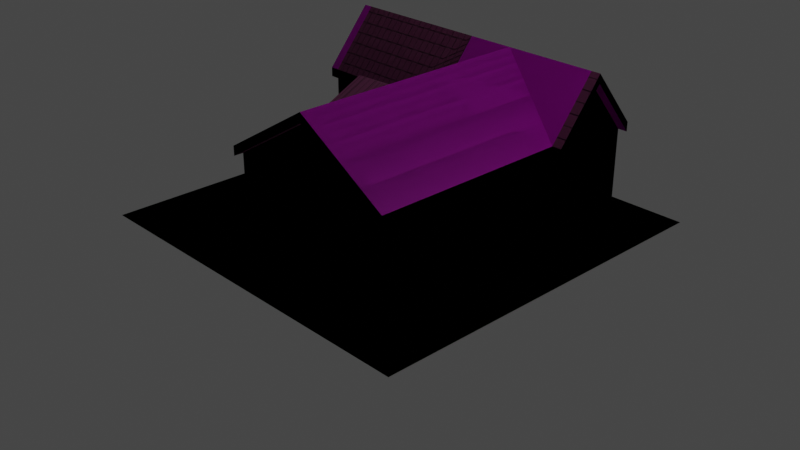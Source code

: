 # Source: farm.blend  (saved by Blender 2.80.40; exported with 4.5.12 LTS)
import bpy
from mathutils import Matrix  # noqa: F401  (used for matrix-valued properties, if any)

bpy.ops.wm.read_factory_settings(use_empty=True)
scene = bpy.context.scene
scene.name = 'Scene'

# ---- collections
col_collection = bpy.data.collections.new('Collection'); scene.collection.children.link(col_collection)

# ---- images (referenced by path relative to the original .blend; pixels are not part of the script)
import os
ASSET_DIR = os.environ.get("B2B_ASSET_DIR", "")  # directory of the original .blend (textures are referenced by path, not embedded)
HERE = os.path.dirname(os.path.abspath(__file__))  # packed textures are extracted next to this script under _unpacked/

def load_image(name, relpath, width, height, colorspace="sRGB"):
    """Load a texture the original file referenced (path relative to the .blend, or extracted next to this script)."""
    p = next((c for c in (os.path.join(HERE, relpath), os.path.join(ASSET_DIR, relpath)) if relpath and os.path.exists(c)), "")
    if p:
        img = bpy.data.images.load(p, check_existing=True)
        img.name = name
    else:  # same state as the original file: an image datablock whose file is absent (Cycles renders it pink)
        img = bpy.data.images.new(name, width, height)
        img.source = "FILE"
        img.filepath = "//" + (relpath or name)
    img.colorspace_settings.name = colorspace
    return img
img_diffuse = load_image('Diffuse', '', 2048, 2048, 'sRGB')

# ---- materials (node trees are filled in below, after node groups)
mat_ferme_lp = bpy.data.materials.new('Ferme_LP')
mat_ferme_lp.roughness = 0.25
mat_toit = bpy.data.materials.new('Toit')
mat_toit.alpha_threshold = 0.0
mat_toit.roughness = 0.5
mat_toit.line_color = (0.0, 0.0, 0.0, 1.0)
mat_mur = bpy.data.materials.new('Mur')
mat_mur.roughness = 0.25
mat_herbe = bpy.data.materials.new('Herbe')
mat_herbe.roughness = 0.25

# ---- material node trees
mat_ferme_lp.use_nodes = True; mat_ferme_lp.node_tree.nodes.clear()
_N = mat_ferme_lp.node_tree.nodes; _L = mat_ferme_lp.node_tree.links
n0 = _N.new('ShaderNodeTexCoord'); n0.name = 'Texture Coordinate'; n0.location = (-623, 293)
n1 = _N.new('ShaderNodeOutputMaterial'); n1.name = 'Material Output'; n1.location = (300, 300)
n2 = _N.new('ShaderNodeTexImage'); n2.name = 'Image Texture'; n2.location = (-274, 292)
n2.image = img_diffuse
n3 = _N.new('ShaderNodeBsdfPrincipled'); n3.name = 'Principled BSDF'; n3.location = (7, 296)
n3.distribution = 'GGX'
n3.subsurface_method = 'BURLEY'
n3.inputs[3].default_value = 1.45
_L.new(n0.outputs[2], n2.inputs[0])
_L.new(n3.outputs[0], n1.inputs[0])
_L.new(n2.outputs[0], n3.inputs[0])
n1.is_active_output = True
mat_toit.use_nodes = True; mat_toit.node_tree.nodes.clear()
_N = mat_toit.node_tree.nodes; _L = mat_toit.node_tree.links
n0 = _N.new('ShaderNodeOutputMaterial'); n0.name = 'Material Output'; n0.location = (300, 300)
n1 = _N.new('ShaderNodeTexCoord'); n1.name = 'Texture Coordinate'; n1.location = (-561, 295)
n2 = _N.new('ShaderNodeTexChecker'); n2.name = 'Checker Texture'; n2.location = (-352, 148)
n2.inputs[2].default_value = (0.6654, 0.6654, 0.6654, 1.0)
n2.inputs[3].default_value = 50.0
n3 = _N.new('ShaderNodeBump'); n3.name = 'Bump'; n3.location = (-171, -62)
n3.inputs[1].default_value = 1.0
n3.inputs[2].default_value = 1.0
n4 = _N.new('ShaderNodeBsdfPrincipled'); n4.name = 'Principled BSDF'; n4.location = (10, 300)
n4.distribution = 'GGX'
n4.subsurface_method = 'BURLEY'
n4.inputs[0].default_value = (0.3336, 0.08424, 0.2168, 1.0)
n4.inputs[2].default_value = 0.8
n4.inputs[3].default_value = 1.45
_L.new(n4.outputs[0], n0.inputs[0])
_L.new(n2.outputs[0], n3.inputs[3])
_L.new(n3.outputs[0], n4.inputs[5])
_L.new(n1.outputs[2], n2.inputs[0])
n0.is_active_output = True
mat_mur.use_nodes = True; mat_mur.node_tree.nodes.clear()
_N = mat_mur.node_tree.nodes; _L = mat_mur.node_tree.links
n0 = _N.new('ShaderNodeOutputMaterial'); n0.name = 'Material Output'; n0.location = (659, 300)
n1 = _N.new('ShaderNodeBsdfPrincipled'); n1.name = 'Principled BSDF'; n1.location = (369, 300)
n1.distribution = 'GGX'
n1.subsurface_method = 'BURLEY'
n1.inputs[3].default_value = 1.45
n2 = _N.new('ShaderNodeTexNoise'); n2.name = 'Noise Texture'; n2.location = (-370, 61)
n2.inputs[2].default_value = 50.0
n3 = _N.new('ShaderNodeValToRGB'); n3.name = 'ColorRamp'; n3.location = (-149, 351)
while len(n3.color_ramp.elements) > 1: n3.color_ramp.elements.remove(n3.color_ramp.elements[-1])
n3.color_ramp.elements[0].position = 0.0; n3.color_ramp.elements[0].color = (0.0, 0.0, 0.0, 1.0)
_e = n3.color_ramp.elements.new(0.1773); _e.color = (1.0, 1.0, 1.0, 1.0)
n4 = _N.new('ShaderNodeHueSaturation'); n4.name = 'Hue Saturation Value'; n4.location = (170, 315)
n4.inputs[4].default_value = (0.8, 0.6237, 0.4632, 1.0)
n5 = _N.new('ShaderNodeBump'); n5.name = 'Bump'; n5.location = (-12, -18)
n5.inputs[0].default_value = 0.2
n5.inputs[1].default_value = 1.0
n5.inputs[2].default_value = 1.0
n6 = _N.new('ShaderNodeTexCoord'); n6.name = 'Texture Coordinate'; n6.location = (-553, 284)
_L.new(n1.outputs[0], n0.inputs[0])
_L.new(n2.outputs[0], n5.inputs[3])
_L.new(n5.outputs[0], n1.inputs[5])
_L.new(n2.outputs[0], n3.inputs[0])
_L.new(n4.outputs[0], n1.inputs[0])
_L.new(n3.outputs[0], n4.inputs[2])
_L.new(n6.outputs[3], n2.inputs[0])
n0.is_active_output = True
mat_herbe.use_nodes = True; mat_herbe.node_tree.nodes.clear()
_N = mat_herbe.node_tree.nodes; _L = mat_herbe.node_tree.links
n0 = _N.new('ShaderNodeOutputMaterial'); n0.name = 'Material Output'; n0.location = (300, 300)
n1 = _N.new('ShaderNodeBsdfPrincipled'); n1.name = 'Principled BSDF'; n1.location = (10, 300)
n1.distribution = 'GGX'
n1.subsurface_method = 'BURLEY'
n1.inputs[0].default_value = (0.02126, 0.8, 0.006356, 1.0)
n1.inputs[3].default_value = 1.45
_L.new(n1.outputs[0], n0.inputs[0])
n0.is_active_output = True

# ---- world
world_world = bpy.data.worlds.new('World'); scene.world = world_world
world_world.use_nodes = True; world_world.node_tree.nodes.clear()
_N = world_world.node_tree.nodes; _L = world_world.node_tree.links
n0 = _N.new('ShaderNodeOutputWorld'); n0.name = 'World Output'; n0.location = (300, 300)
n1 = _N.new('ShaderNodeBackground'); n1.name = 'Background'; n1.location = (10, 300)
n1.inputs[0].default_value = (0.05088, 0.05088, 0.05088, 1.0)
_L.new(n1.outputs[0], n0.inputs[0])
n0.is_active_output = True
world_world.color = (0.05088, 0.05088, 0.05088)
world_world.use_sun_shadow = False
world_world.sun_shadow_jitter_overblur = 0.0

# ---- cameras
cam_camera = bpy.data.cameras.new('Camera')
cam_camera.clip_end = 100.0
cam_camera.ortho_scale = 7.314
cam_camera.dof.focus_distance = 0.0

# ---- lights
light_light = bpy.data.lights.new('Light', 'POINT')
light_light.transmission_factor = 0.0
light_light.cutoff_distance = 30.0
light_light.energy = 100.0
light_light.shadow_buffer_clip_start = 1.001
light_light.shadow_soft_size = 0.1
light_light.shadow_maximum_resolution = 0.006
light_light.use_absolute_resolution = True

# ---- meshes
me_plane = bpy.data.meshes.new('Plane')
me_plane.from_pydata([(-1.0, -1.0, 0.0), (1.0, -1.0, 0.0), (-1.0, 1.0, 0.0), (1.0, 1.0, 0.0), (-1.0, 0.75, 0.0), (-1.0, 0.5, 0.0), (-1.0, 0.25, 0.0), (-1.0, 0.0, 0.0), (-1.0, -0.25, 0.0), (-1.0, -0.5, 0.0), (-1.0, -0.75, 0.0), (-0.75, -1.0, 0.0), (-0.5, -1.0, 0.0), (-0.25, -1.0, 0.0), (0.0, -1.0, 0.0), (0.25, -1.0, 0.0), (0.5, -1.0, 0.0), (0.75, -1.0, 0.0), (1.0, -0.75, 0.0), (1.0, -0.5, 0.0), (1.0, -0.25, 0.0), (1.0, 0.0, 0.0), (1.0, 0.25, 0.0), (1.0, 0.5, 0.0), (1.0, 0.75, 0.0), (0.75, 1.0, 0.0), (0.5, 1.0, 0.0), (0.25, 1.0, 0.0), (0.0, 1.0, 0.0), (-0.25, 1.0, 0.0), (-0.5, 1.0, 0.0), (-0.75, 1.0, 0.0), (-0.75, -0.75, 0.0), (-0.75, -0.5, 0.0), (-0.75, -0.25, 0.0), (-0.75, 0.0, 0.0), (-0.75, 0.25, 0.0), (-0.75, 0.5, 0.0), (-0.75, 0.75, 0.0), (-0.5, -0.75, 0.0), (-0.5, -0.5, 0.0), (-0.5, -0.25, 0.0), (-0.5, 0.0, 0.0), (-0.5, 0.25, 0.0), (-0.5, 0.75, 0.0), (-0.25, -0.75, 0.0), (-0.25, -0.5, 0.0), (-0.25, -0.25, 0.0), (-0.25, 0.0, 0.0), (-0.25, 0.25, 0.0), (-0.25, 0.75, 0.0), (0.0, -0.75, 0.0), (0.0, 0.75, 0.0), (0.25, -0.75, 0.0), (0.25, 0.75, 0.0), (0.5, -0.75, 0.0), (0.5, 0.75, 0.0), (0.75, -0.75, 0.0), (0.75, -0.5, 0.0), (0.75, -0.25, 0.0), (0.75, 0.0, 0.0), (0.75, 0.25, 0.0), (0.75, 0.5, 0.0), (0.75, 0.75, 0.0), (-0.75, 0.25, 0.5), (-0.75, 0.5, 0.8), (-0.75, 0.75, 0.5), (-0.5, 0.25, 0.5), (0.25, -0.8, 0.85), (-0.5, 0.75, 0.5), (-0.25, -0.75, 0.5), (-0.25, -0.5, 0.5), (-0.25, -0.25, 0.5), (-0.25, 0.0, 0.5), (-0.25, 0.25, 0.5), (0.0, -0.8, 0.65), (-0.25, 0.75, 0.5), (0.0, -0.75, 0.65), (0.0, -0.8, 0.7), (-0.25, -0.8, 0.5), (-0.25, -0.8, 0.55), (-0.8, 0.25, 0.55), (-0.8, 0.5, 0.85), (0.0, 0.75, 0.5), (0.25, -0.75, 0.8), (-0.8, 0.75, 0.55), (-0.8, 0.75, 0.5), (-0.8, 0.5, 0.8), (-0.8, 0.25, 0.5), (0.8, 0.75, 0.55), (0.25, 0.75, 0.5), (0.5, -0.75, 0.65), (0.8, 0.25, 0.55), (0.8, 0.5, 0.85), (0.8, 0.75, 0.5), (0.8, 0.5, 0.8), (0.8, 0.25, 0.5), (0.5, 0.75, 0.5), (0.75, -0.75, 0.5), (0.75, -0.5, 0.5), (0.75, -0.25, 0.5), (0.75, 0.0, 0.5), (0.75, 0.25, 0.5), (0.75, 0.5, 0.8), (0.75, 0.75, 0.5), (0.75, -0.5, 0.25), (-0.25, 0.0, 0.25), (-0.25, -0.25, 0.25), (-0.25, -0.5, 0.25), (-0.25, -0.75, 0.25), (0.0, -0.75, 0.25), (0.75, 0.5, 0.25), (0.25, -0.75, 0.25), (-0.5, 0.75, 0.25), (0.5, -0.75, 0.25), (0.75, -0.75, 0.25), (-0.25, 0.75, 0.25), (0.75, 0.25, 0.25), (0.0, 0.75, 0.25), (0.25, 0.75, 0.25), (-0.75, 0.25, 0.25), (0.75, 0.75, 0.25), (0.5, 0.75, 0.25), (0.75, -0.25, 0.25), (0.75, 0.0, 0.25), (-0.5, 0.25, 0.25), (-0.25, 0.25, 0.25), (-0.75, 0.75, 0.25), (-0.75, 0.5, 0.25), (-0.75, 0.25, 0.55), (-0.75, 0.5, 0.85), (-0.75, 0.75, 0.55), (-0.5, 0.25, 0.55), (-0.5, 0.5, 0.85), (-0.5, 0.75, 0.55), (-0.25, -0.75, 0.55), (-0.25, -0.5, 0.55), (-0.25, -0.25, 0.55), (-0.25, 0.0, 0.55), (-0.25, 0.25, 0.55), (-0.25, 0.5, 0.85), (-0.25, 0.75, 0.55), (0.0, -0.75, 0.7), (0.0, -0.5, 0.7), (0.0, -0.25, 0.7), (0.0, 0.0, 0.7), (0.0, 0.3756, 0.7), (0.0, 0.5, 0.85), (0.0, 0.75, 0.55), (0.25, -0.75, 0.85), (0.25, -0.5, 0.85), (0.25, -0.25, 0.85), (0.25, 0.0, 0.85), (0.25, 0.5, 0.85), (0.25, 0.75, 0.55), (0.5, -0.75, 0.7), (0.5, -0.5, 0.7), (0.5, -0.25, 0.7), (0.5, 0.0, 0.7), (0.5, 0.3756, 0.7), (0.5, 0.5, 0.85), (0.5, 0.75, 0.55), (0.75, -0.75, 0.55), (0.75, -0.5, 0.55), (0.75, -0.25, 0.55), (0.75, 0.0, 0.55), (0.75, 0.25, 0.55), (0.75, 0.5, 0.85), (0.75, 0.75, 0.55), (0.25, -0.8, 0.8), (0.5, -0.8, 0.7), (0.5, -0.8, 0.65), (0.75, -0.8, 0.5), (0.75, -0.8, 0.55)], [], [(63, 24, 3, 25), (4, 38, 31, 2), (38, 44, 30, 31), (44, 50, 29, 30), (50, 52, 28, 29), (52, 54, 27, 28), (54, 56, 26, 27), (56, 63, 25, 26), (0, 11, 32, 10), (10, 32, 33, 9), (9, 33, 34, 8), (8, 34, 35, 7), (7, 35, 36, 6), (6, 36, 37, 5), (5, 37, 38, 4), (11, 12, 39, 32), (32, 39, 40, 33), (33, 40, 41, 34), (34, 41, 42, 35), (35, 42, 43, 36), (12, 13, 45, 39), (39, 45, 46, 40), (40, 46, 47, 41), (41, 47, 48, 42), (42, 48, 49, 43), (13, 14, 51, 45), (105, 123, 100, 99), (126, 106, 73, 74), (128, 120, 64, 65), (115, 105, 99, 98), (106, 107, 72, 73), (107, 108, 71, 72), (14, 15, 53, 51), (111, 121, 104, 103), (108, 109, 70, 71), (109, 110, 77, 70), (110, 112, 84, 77), (113, 127, 66, 69), (117, 111, 103, 102), (15, 16, 55, 53), (112, 114, 91, 84), (116, 113, 69, 76), (114, 115, 98, 91), (118, 116, 76, 83), (124, 117, 102, 101), (119, 118, 83, 90), (16, 17, 57, 55), (122, 119, 90, 97), (120, 125, 67, 64), (121, 122, 97, 104), (123, 124, 101, 100), (125, 126, 74, 67), (127, 128, 65, 66), (17, 1, 18, 57), (57, 18, 19, 58), (58, 19, 20, 59), (59, 20, 21, 60), (60, 21, 22, 61), (61, 22, 23, 62), (62, 23, 24, 63), (102, 103, 95, 96), (104, 168, 89, 94), (96, 95, 93, 92), (95, 94, 89, 93), (69, 66, 131, 134), (73, 72, 137, 138), (98, 99, 163, 162), (72, 71, 136, 137), (64, 67, 132, 129), (71, 70, 135, 136), (166, 102, 96, 92), (84, 91, 171, 169), (142, 135, 80, 78), (167, 166, 92, 93), (77, 84, 169, 75), (76, 69, 134, 141), (70, 77, 75, 79), (83, 76, 141, 148), (101, 102, 166, 165), (90, 83, 148, 154), (131, 66, 86, 85), (97, 90, 154, 161), (100, 101, 165, 164), (104, 97, 161, 168), (130, 131, 85, 82), (67, 74, 139, 132), (74, 73, 138, 139), (99, 100, 164, 163), (38, 37, 128, 127), (43, 49, 126, 125), (59, 60, 124, 123), (63, 56, 122, 121), (36, 43, 125, 120), (56, 54, 119, 122), (54, 52, 118, 119), (60, 61, 117, 124), (52, 50, 116, 118), (55, 57, 115, 114), (50, 44, 113, 116), (53, 55, 114, 112), (61, 62, 111, 117), (44, 38, 127, 113), (51, 53, 112, 110), (45, 51, 110, 109), (46, 45, 109, 108), (62, 63, 121, 111), (47, 46, 108, 107), (48, 47, 107, 106), (57, 58, 105, 115), (37, 36, 120, 128), (49, 48, 106, 126), (58, 59, 123, 105), (129, 132, 133, 130), (130, 133, 134, 131), (132, 139, 140, 133), (133, 140, 141, 134), (135, 142, 143, 136), (136, 143, 144, 137), (137, 144, 145, 138), (138, 145, 146, 139), (139, 146, 147, 140), (140, 147, 148, 141), (142, 149, 150, 143), (143, 150, 151, 144), (144, 151, 152, 145), (145, 152, 153, 146), (146, 153, 147), (147, 153, 154, 148), (149, 155, 156, 150), (150, 156, 157, 151), (151, 157, 158, 152), (152, 158, 159, 153), (153, 159, 160), (153, 160, 161, 154), (155, 162, 163, 156), (156, 163, 164, 157), (157, 164, 165, 158), (158, 165, 166, 159), (159, 166, 167, 160), (160, 167, 168, 161), (168, 167, 93, 89), (103, 104, 94, 95), (86, 87, 82, 85), (87, 88, 81, 82), (66, 65, 87, 86), (129, 130, 82, 81), (64, 129, 81, 88), (65, 64, 88, 87), (79, 75, 78, 80), (75, 169, 68, 78), (169, 171, 170, 68), (171, 172, 173, 170), (149, 142, 78, 68), (91, 98, 172, 171), (155, 149, 68, 170), (162, 155, 170, 173), (98, 162, 173, 172), (135, 70, 79, 80)])
_uv = me_plane.uv_layers.new(name='UVMap')
_uv.uv.foreach_set('vector', [0.06902, 0.07246, 0.0, 0.07246, 1.656e-08, 6.911e-08, 0.06902, 3.455e-08, 0.5521, 0.07246, 0.4831, 0.07246, 0.4831, 3.455e-08, 0.5521, 0.0, 0.4831, 0.07246, 0.4141, 0.07246, 0.4141, 3.455e-08, 0.4831, 3.455e-08, 0.4141, 0.07246, 0.3451, 0.07246, 0.3451, 0.0, 0.4141, 3.455e-08, 0.3451, 0.07246, 0.2761, 0.07246, 0.2761, 3.455e-08, 0.3451, 0.0, 0.2761, 0.07246, 0.2071, 0.07246, 0.2071, 3.455e-08, 0.2761, 3.455e-08, 0.2071, 0.07246, 0.138, 0.07246, 0.138, 3.455e-08, 0.2071, 3.455e-08, 0.138, 0.07246, 0.06902, 0.07246, 0.06902, 3.455e-08, 0.138, 3.455e-08, 0.5521, 0.5797, 0.4831, 0.5797, 0.4831, 0.5072, 0.5521, 0.5072, 0.5521, 0.5072, 0.4831, 0.5072, 0.4831, 0.4348, 0.5521, 0.4348, 0.5521, 0.4348, 0.4831, 0.4348, 0.4831, 0.3623, 0.5521, 0.3623, 0.5521, 0.3623, 0.4831, 0.3623, 0.4831, 0.2899, 0.5521, 0.2899, 0.5521, 0.2899, 0.4831, 0.2899, 0.4831, 0.2174, 0.5521, 0.2174, 0.5521, 0.2174, 0.4831, 0.2174, 0.4831, 0.1449, 0.5521, 0.1449, 0.5521, 0.1449, 0.4831, 0.1449, 0.4831, 0.07246, 0.5521, 0.07246, 0.4831, 0.5797, 0.4141, 0.5797, 0.4141, 0.5072, 0.4831, 0.5072, 0.4831, 0.5072, 0.4141, 0.5072, 0.4141, 0.4348, 0.4831, 0.4348, 0.4831, 0.4348, 0.4141, 0.4348, 0.4141, 0.3623, 0.4831, 0.3623, 0.4831, 0.3623, 0.4141, 0.3623, 0.4141, 0.2899, 0.4831, 0.2899, 0.4831, 0.2899, 0.4141, 0.2899, 0.4141, 0.2174, 0.4831, 0.2174, 0.4141, 0.5797, 0.3451, 0.5797, 0.3451, 0.5072, 0.4141, 0.5072, 0.4141, 0.5072, 0.3451, 0.5072, 0.3451, 0.4348, 0.4141, 0.4348, 0.4141, 0.4348, 0.3451, 0.4348, 0.3451, 0.3623, 0.4141, 0.3623, 0.4141, 0.3623, 0.3451, 0.3623, 0.3451, 0.2899, 0.4141, 0.2899, 0.4141, 0.2899, 0.3451, 0.2899, 0.3451, 0.2174, 0.4141, 0.2174, 0.3451, 0.5797, 0.2761, 0.5797, 0.2761, 0.5072, 0.3451, 0.5072, 0.867, 0.08696, 0.867, 0.1594, 0.8312, 0.1594, 0.8312, 0.08696, 0.9116, 0.4638, 0.9116, 0.5362, 0.8421, 0.5362, 0.8421, 0.4638, 0.8977, 0.9275, 0.8282, 0.9275, 0.8282, 0.8551, 0.8977, 0.7681, 0.867, 0.01449, 0.867, 0.08696, 0.8312, 0.08696, 0.8312, 0.01449, 0.9116, 0.5362, 0.9116, 0.6087, 0.8421, 0.6087, 0.8421, 0.5362, 0.9116, 0.6087, 0.9116, 0.6812, 0.8421, 0.6812, 0.8421, 0.6087, 0.2761, 0.5797, 0.2071, 0.5797, 0.2071, 0.5072, 0.2761, 0.5072, 0.867, 0.3768, 0.867, 0.4493, 0.8312, 0.4493, 0.7884, 0.3768, 0.9116, 0.6812, 0.9116, 0.7536, 0.8421, 0.7536, 0.8421, 0.6812, 0.3057, 0.8696, 0.3057, 0.7971, 0.4169, 0.7971, 0.3752, 0.8696, 0.3057, 0.7971, 0.3057, 0.7246, 0.4585, 0.7246, 0.4169, 0.7971, 0.7189, 0.3768, 0.7189, 0.4493, 0.6494, 0.4493, 0.6494, 0.3768, 0.867, 0.3043, 0.867, 0.3768, 0.7884, 0.3768, 0.8312, 0.3043, 0.2071, 0.5797, 0.138, 0.5797, 0.138, 0.5072, 0.2071, 0.5072, 0.3057, 0.7246, 0.3057, 0.6522, 0.4169, 0.6522, 0.4585, 0.7246, 0.7189, 0.3043, 0.7189, 0.3768, 0.6494, 0.3768, 0.6494, 0.3043, 0.3057, 0.6522, 0.3057, 0.5797, 0.3752, 0.5797, 0.4169, 0.6522, 0.7189, 0.2319, 0.7189, 0.3043, 0.6494, 0.3043, 0.6494, 0.2319, 0.867, 0.2319, 0.867, 0.3043, 0.8312, 0.3043, 0.8312, 0.2319, 0.7189, 0.1594, 0.7189, 0.2319, 0.6494, 0.2319, 0.6494, 0.1594, 0.138, 0.5797, 0.06902, 0.5797, 0.06902, 0.5072, 0.138, 0.5072, 0.7189, 0.08696, 0.7189, 0.1594, 0.6494, 0.1594, 0.6494, 0.08696, 0.1667, 0.5942, 0.1667, 0.6667, 0.09727, 0.6667, 0.09727, 0.5942, 0.7189, 0.01449, 0.7189, 0.08696, 0.6494, 0.08696, 0.6494, 0.01449, 0.867, 0.1594, 0.867, 0.2319, 0.8312, 0.2319, 0.8312, 0.1594, 0.1667, 0.6667, 0.1667, 0.7391, 0.09727, 0.7391, 0.09727, 0.6667, 0.9672, 0.9275, 0.8977, 0.9275, 0.8977, 0.7681, 0.9672, 0.8551, 0.06902, 0.5797, 4.969e-08, 0.5797, 3.313e-08, 0.5072, 0.06902, 0.5072, 0.06902, 0.5072, 3.313e-08, 0.5072, 4.969e-08, 0.4348, 0.06902, 0.4348, 0.06902, 0.4348, 4.969e-08, 0.4348, 1.656e-08, 0.3623, 0.06902, 0.3623, 0.06902, 0.3623, 1.656e-08, 0.3623, 3.313e-08, 0.2899, 0.06902, 0.2899, 0.06902, 0.2899, 3.313e-08, 0.2899, 3.313e-08, 0.2174, 0.06902, 0.2174, 0.06902, 0.2174, 3.313e-08, 0.2174, 0.0, 0.1449, 0.06902, 0.1449, 0.06902, 0.1449, 0.0, 0.1449, 0.0, 0.07246, 0.06902, 0.07246, 0.5364, 0.6667, 0.5364, 0.5797, 0.5503, 0.5797, 0.5503, 0.6667, 0.6494, 0.01449, 0.6355, 0.01449, 0.6355, 0.0, 0.6494, 0.0, 0.5086, 0.5797, 0.4657, 0.6522, 0.4585, 0.6522, 0.5014, 0.5797, 0.4657, 0.6522, 0.5086, 0.7246, 0.5014, 0.7246, 0.4585, 0.6522, 0.6494, 0.3768, 0.6494, 0.4493, 0.6355, 0.4493, 0.6355, 0.3768, 0.8421, 0.5362, 0.8421, 0.6087, 0.8282, 0.6087, 0.8282, 0.5362, 0.8312, 0.01449, 0.8312, 0.08696, 0.8241, 0.08696, 0.8241, 0.01449, 0.8421, 0.6087, 0.8421, 0.6812, 0.8282, 0.6812, 0.8282, 0.6087, 0.09727, 0.5942, 0.09727, 0.6667, 0.08337, 0.6667, 0.08337, 0.5942, 0.8421, 0.6812, 0.8421, 0.7536, 0.8282, 0.7536, 0.8282, 0.6812, 0.6355, 0.9855, 0.6494, 0.9855, 0.6494, 1.0, 0.6355, 1.0, 0.5364, 0.6667, 0.5364, 0.7101, 0.5225, 0.7101, 0.5225, 0.6667, 0.7544, 0.8261, 0.8282, 0.8261, 0.8282, 0.8406, 0.7544, 0.8406, 0.5521, 0.9855, 0.6355, 0.9855, 0.6355, 1.0, 0.5521, 1.0, 0.5086, 0.6642, 0.5086, 0.5797, 0.5225, 0.5797, 0.5225, 0.6642, 0.6494, 0.3043, 0.6494, 0.3768, 0.6355, 0.3768, 0.6355, 0.3043, 0.5086, 0.7487, 0.5086, 0.6642, 0.5225, 0.6642, 0.5225, 0.7487, 0.6494, 0.2319, 0.6494, 0.3043, 0.6355, 0.3043, 0.6355, 0.2319, 0.8312, 0.2319, 0.8312, 0.3043, 0.8241, 0.3043, 0.8241, 0.2319, 0.6494, 0.1594, 0.6494, 0.2319, 0.6355, 0.2319, 0.6355, 0.1594, 0.6355, 0.4493, 0.6494, 0.4493, 0.6494, 0.4638, 0.6355, 0.4638, 0.6494, 0.08696, 0.6494, 0.1594, 0.6355, 0.1594, 0.6355, 0.08696, 0.8312, 0.1594, 0.8312, 0.2319, 0.8241, 0.2319, 0.8241, 0.1594, 0.6494, 0.01449, 0.6494, 0.08696, 0.6355, 0.08696, 0.6355, 0.01449, 0.5521, 0.4493, 0.6355, 0.4493, 0.6355, 0.4638, 0.5521, 0.4638, 0.09727, 0.6667, 0.09727, 0.7391, 0.08337, 0.7391, 0.08337, 0.6667, 0.8421, 0.4638, 0.8421, 0.5362, 0.8282, 0.5362, 0.8282, 0.4638, 0.8312, 0.08696, 0.8312, 0.1594, 0.8241, 0.1594, 0.8241, 0.08696, 0.9672, 1.0, 0.8977, 1.0, 0.8977, 0.9275, 0.9672, 0.9275, 0.2362, 0.6667, 0.2362, 0.7391, 0.1667, 0.7391, 0.1667, 0.6667, 0.9027, 0.1594, 0.9027, 0.2319, 0.867, 0.2319, 0.867, 0.1594, 0.7884, 0.01449, 0.7884, 0.08696, 0.7189, 0.08696, 0.7189, 0.01449, 0.2362, 0.5942, 0.2362, 0.6667, 0.1667, 0.6667, 0.1667, 0.5942, 0.7884, 0.08696, 0.7884, 0.1594, 0.7189, 0.1594, 0.7189, 0.08696, 0.7884, 0.1594, 0.7884, 0.2319, 0.7189, 0.2319, 0.7189, 0.1594, 0.9027, 0.2319, 0.9027, 0.3043, 0.867, 0.3043, 0.867, 0.2319, 0.7884, 0.2319, 0.7884, 0.3043, 0.7189, 0.3043, 0.7189, 0.2319, 0.2362, 0.6522, 0.2362, 0.5797, 0.3057, 0.5797, 0.3057, 0.6522, 0.7884, 0.3043, 0.7884, 0.3768, 0.7189, 0.3768, 0.7189, 0.3043, 0.2362, 0.7246, 0.2362, 0.6522, 0.3057, 0.6522, 0.3057, 0.7246, 0.9027, 0.3043, 0.9027, 0.3768, 0.867, 0.3768, 0.867, 0.3043, 0.7884, 0.3768, 0.7884, 0.4493, 0.7189, 0.4493, 0.7189, 0.3768, 0.2362, 0.7971, 0.2362, 0.7246, 0.3057, 0.7246, 0.3057, 0.7971, 0.2362, 0.8696, 0.2362, 0.7971, 0.3057, 0.7971, 0.3057, 0.8696, 0.981, 0.6812, 0.981, 0.7536, 0.9116, 0.7536, 0.9116, 0.6812, 0.9027, 0.3768, 0.9027, 0.4493, 0.867, 0.4493, 0.867, 0.3768, 0.981, 0.6087, 0.981, 0.6812, 0.9116, 0.6812, 0.9116, 0.6087, 0.981, 0.5362, 0.981, 0.6087, 0.9116, 0.6087, 0.9116, 0.5362, 0.9027, 0.01449, 0.9027, 0.08696, 0.867, 0.08696, 0.867, 0.01449, 0.8977, 1.0, 0.8282, 1.0, 0.8282, 0.9275, 0.8977, 0.9275, 0.981, 0.4638, 0.981, 0.5362, 0.9116, 0.5362, 0.9116, 0.4638, 0.9027, 0.08696, 0.9027, 0.1594, 0.867, 0.1594, 0.867, 0.08696, 0.08337, 0.5942, 0.08337, 0.6667, 0.0, 0.6667, 0.0, 0.5942, 0.5521, 0.4493, 0.5521, 0.3768, 0.6355, 0.3768, 0.6355, 0.4493, 0.08337, 0.6667, 0.08337, 0.7391, 1.656e-08, 0.7391, 0.0, 0.6667, 0.5521, 0.3768, 0.5521, 0.3043, 0.6355, 0.3043, 0.6355, 0.3768, 0.8282, 0.8261, 0.7544, 0.8261, 0.7544, 0.7536, 0.8282, 0.7536, 0.8282, 0.7536, 0.7544, 0.7536, 0.7544, 0.6812, 0.8282, 0.6812, 0.8282, 0.6812, 0.7544, 0.6812, 0.7544, 0.6087, 0.8282, 0.6087, 0.8282, 0.6087, 0.7544, 0.6087, 0.7544, 0.4998, 0.8282, 0.5362, 0.08337, 0.7391, 0.04169, 0.8116, 1.656e-08, 0.8116, 1.656e-08, 0.7391, 0.5521, 0.3043, 0.5521, 0.2319, 0.6355, 0.2319, 0.6355, 0.3043, 0.7544, 0.8261, 0.6806, 0.8261, 0.6806, 0.7536, 0.7544, 0.7536, 0.7544, 0.7536, 0.6806, 0.7536, 0.6806, 0.6812, 0.7544, 0.6812, 0.7544, 0.6812, 0.6806, 0.6812, 0.6806, 0.6087, 0.7544, 0.6087, 0.7544, 0.6087, 0.6806, 0.6087, 0.6806, 0.4638, 0.7544, 0.4998, 0.04169, 0.8116, 1.656e-08, 0.8841, 1.656e-08, 0.8116, 0.5521, 0.2319, 0.5521, 0.1594, 0.6355, 0.1594, 0.6355, 0.2319, 0.6806, 0.8261, 0.6164, 0.8261, 0.6164, 0.7536, 0.6806, 0.7536, 0.6806, 0.7536, 0.6164, 0.7536, 0.6164, 0.6812, 0.6806, 0.6812, 0.6806, 0.6812, 0.6164, 0.6812, 0.6164, 0.6087, 0.6806, 0.6087, 0.6806, 0.6087, 0.6164, 0.6087, 0.6164, 0.4998, 0.6806, 0.4638, 0.5521, 0.8406, 0.5938, 0.913, 0.5521, 0.913, 0.5521, 0.1594, 0.5521, 0.08696, 0.6355, 0.08696, 0.6355, 0.1594, 0.6164, 0.8261, 0.5521, 0.8261, 0.5521, 0.7536, 0.6164, 0.7536, 0.6164, 0.7536, 0.5521, 0.7536, 0.5521, 0.6812, 0.6164, 0.6812, 0.6164, 0.6812, 0.5521, 0.6812, 0.5521, 0.6087, 0.6164, 0.6087, 0.6164, 0.6087, 0.5521, 0.6087, 0.5521, 0.5362, 0.6164, 0.4998, 0.5938, 0.913, 0.6355, 0.9855, 0.5521, 0.9855, 0.5521, 0.913, 0.5521, 0.08696, 0.5521, 0.01449, 0.6355, 0.01449, 0.6355, 0.08696, 0.6355, 0.01449, 0.5521, 0.01449, 0.5521, 0.0, 0.6355, 0.0, 0.4724, 0.7246, 0.4724, 0.8116, 0.4585, 0.8116, 0.4585, 0.7246, 0.7467, 0.8406, 0.6633, 0.913, 0.6494, 0.913, 0.7328, 0.8406, 0.6633, 0.913, 0.7467, 0.9855, 0.7328, 0.9855, 0.6494, 0.913, 0.5364, 0.7536, 0.5364, 0.6667, 0.5503, 0.6667, 0.5503, 0.7536, 0.08337, 0.5942, 0.0, 0.5942, 0.0, 0.5797, 0.08337, 0.5797, 0.09727, 0.5942, 0.08337, 0.5942, 0.08337, 0.5797, 0.09727, 0.5797, 0.5225, 0.6667, 0.5225, 0.5797, 0.5364, 0.5797, 0.5364, 0.6667, 0.9027, 0.2899, 0.9444, 0.2174, 0.9583, 0.2174, 0.9166, 0.2899, 0.9444, 0.2174, 0.9861, 0.1449, 1.0, 0.1449, 0.9583, 0.2174, 0.9861, 0.1449, 0.9444, 0.07246, 0.9583, 0.07246, 1.0, 0.1449, 0.9444, 0.07246, 0.9027, 0.0, 0.9166, 0.0, 0.9583, 0.07246, 0.6806, 0.8261, 0.7544, 0.8261, 0.7544, 0.8406, 0.6806, 0.8406, 0.5364, 0.7101, 0.5364, 0.7536, 0.5225, 0.7536, 0.5225, 0.7101, 0.6164, 0.8261, 0.6806, 0.8261, 0.6806, 0.8406, 0.6164, 0.8406, 0.5521, 0.8261, 0.6164, 0.8261, 0.6164, 0.8406, 0.5521, 0.8406, 0.8312, 0.01449, 0.8241, 0.01449, 0.8241, 0.0, 0.8312, 0.0, 0.8282, 0.7536, 0.8421, 0.7536, 0.8421, 0.7681, 0.8282, 0.7681])
me_plane.materials.append(mat_ferme_lp)
me_plane.use_remesh_preserve_volume = False
me_plane.use_remesh_preserve_attributes = False
me_plane.use_mirror_vertex_groups = False
me_plane.update()
me_plane_001 = bpy.data.meshes.new('Plane.001')
me_plane_001.from_pydata([(-1.0, -1.0, 0.0), (1.0, -1.0, 0.0), (-1.0, 1.0, 0.0), (1.0, 1.0, 0.0), (-1.0, 0.75, 0.0), (-1.0, 0.5, 0.0), (-1.0, 0.25, 0.0), (-1.0, 0.0, 0.0), (-1.0, -0.25, 0.0), (-1.0, -0.5, 0.0), (-1.0, -0.75, 0.0), (-0.75, -1.0, 0.0), (-0.5, -1.0, 0.0), (-0.25, -1.0, 0.0), (0.0, -1.0, 0.0), (0.25, -1.0, 0.0), (0.5, -1.0, 0.0), (0.75, -1.0, 0.0), (1.0, -0.75, 0.0), (1.0, -0.5, 0.0), (1.0, -0.25, 0.0), (1.0, 0.0, 0.0), (1.0, 0.25, 0.0), (1.0, 0.5, 0.0), (1.0, 0.75, 0.0), (0.75, 1.0, 0.0), (0.5, 1.0, 0.0), (0.25, 1.0, 0.0), (0.0, 1.0, 0.0), (-0.25, 1.0, 0.0), (-0.5, 1.0, 0.0), (-0.75, 1.0, 0.0), (-0.75, -0.75, 0.0), (-0.75, -0.5, 0.0), (-0.75, -0.25, 0.0), (-0.75, 0.0, 0.0), (-0.75, 0.25, 0.0), (-0.75, 0.5, 0.0), (-0.75, 0.75, 0.0), (-0.5, -0.75, 0.0), (-0.5, -0.5, 0.0), (-0.5, -0.25, 0.0), (-0.5, 0.0, 0.0), (-0.5, 0.25, 0.0), (-0.5, 0.75, 0.0), (-0.25, -0.75, 0.0), (-0.25, -0.5, 0.0), (-0.25, -0.25, 0.0), (-0.25, 0.0, 0.0), (-0.25, 0.25, 0.0), (-0.25, 0.75, 0.0), (0.0, -0.75, 0.0), (0.0, 0.75, 0.0), (0.25, -0.75, 0.0), (0.25, 0.75, 0.0), (0.5, -0.75, 0.0), (0.5, 0.75, 0.0), (0.75, -0.75, 0.0), (0.75, -0.5, 0.0), (0.75, -0.25, 0.0), (0.75, 0.0, 0.0), (0.75, 0.25, 0.0), (0.75, 0.5, 0.0), (0.75, 0.75, 0.0), (-0.75, 0.25, 0.5), (-0.75, 0.5, 0.8), (-0.75, 0.75, 0.5), (-0.5, 0.25, 0.5), (0.25, -0.8, 0.85), (-0.5, 0.75, 0.5), (-0.25, -0.75, 0.5), (-0.25, -0.5, 0.5), (-0.25, -0.25, 0.5), (-0.25, 0.0, 0.5), (-0.25, 0.25, 0.5), (0.0, -0.8, 0.65), (-0.25, 0.75, 0.5), (0.0, -0.75, 0.65), (0.0, -0.8, 0.7), (-0.25, -0.8, 0.5), (-0.25, -0.8, 0.55), (-0.8, 0.25, 0.55), (-0.8, 0.5, 0.85), (0.0, 0.75, 0.5), (0.25, -0.75, 0.8), (-0.8, 0.75, 0.55), (-0.8, 0.75, 0.5), (-0.8, 0.5, 0.8), (-0.8, 0.25, 0.5), (0.8, 0.75, 0.55), (0.25, 0.75, 0.5), (0.5, -0.75, 0.65), (0.8, 0.25, 0.55), (0.8, 0.5, 0.85), (0.8, 0.75, 0.5), (0.8, 0.5, 0.8), (0.8, 0.25, 0.5), (0.5, 0.75, 0.5), (0.75, -0.75, 0.5), (0.75, -0.5, 0.5), (0.75, -0.25, 0.5), (0.75, 0.0, 0.5), (0.75, 0.25, 0.5), (0.75, 0.5, 0.8), (0.75, 0.75, 0.5), (0.75, -0.5, 0.25), (-0.25, 0.0, 0.25), (-0.25, -0.25, 0.25), (-0.25, -0.5, 0.25), (-0.25, -0.75, 0.25), (0.0, -0.75, 0.25), (0.75, 0.5, 0.25), (0.25, -0.75, 0.25), (-0.5, 0.75, 0.25), (0.5, -0.75, 0.25), (0.75, -0.75, 0.25), (-0.25, 0.75, 0.25), (0.75, 0.25, 0.25), (0.0, 0.75, 0.25), (0.25, 0.75, 0.25), (-0.75, 0.25, 0.25), (0.75, 0.75, 0.25), (0.5, 0.75, 0.25), (0.75, -0.25, 0.25), (0.75, 0.0, 0.25), (-0.5, 0.25, 0.25), (-0.25, 0.25, 0.25), (-0.75, 0.75, 0.25), (-0.75, 0.5, 0.25), (-0.75, 0.25, 0.55), (-0.75, 0.5, 0.85), (-0.75, 0.75, 0.55), (-0.5, 0.25, 0.55), (-0.5, 0.5, 0.85), (-0.5, 0.75, 0.55), (-0.25, -0.75, 0.55), (-0.25, -0.5, 0.55), (-0.25, -0.25, 0.55), (-0.25, 0.0, 0.55), (-0.25, 0.25, 0.55), (-0.25, 0.5, 0.85), (-0.25, 0.75, 0.55), (0.0, -0.75, 0.7), (0.0, 0.3756, 0.7), (0.0, 0.5, 0.85), (0.0, 0.75, 0.55), (0.25, -0.75, 0.85), (0.25, -0.5, 0.85), (0.25, -0.25, 0.85), (0.25, 0.0, 0.85), (0.25, 0.5, 0.85), (0.25, 0.75, 0.55), (0.5, -0.75, 0.7), (0.5, -0.5, 0.7), (0.5, -0.25, 0.7), (0.5, 0.0, 0.7), (0.5, 0.3756, 0.7), (0.5, 0.5, 0.85), (0.5, 0.75, 0.55), (0.75, -0.75, 0.55), (0.75, -0.5, 0.55), (0.75, -0.25, 0.55), (0.75, 0.0, 0.55), (0.75, 0.25, 0.55), (0.75, 0.5, 0.85), (0.75, 0.75, 0.55), (0.25, -0.8, 0.8), (0.5, -0.8, 0.7), (0.5, -0.8, 0.65), (0.75, -0.8, 0.5), (0.75, -0.8, 0.55), (0.0, -0.5, 0.7), (0.0, -0.25, 0.7), (0.0, 0.0, 0.7), (0.1976, -0.25, 0.8185), (-0.0008169, -0.25, 0.819), (-2.969e-05, -0.4637, 0.7043), (-2.969e-05, -0.25, 0.7043), (-2.969e-05, -0.03635, 0.7043), (-0.0007278, -0.25, 0.806), (0.02653, -0.4637, 0.7045), (0.02653, -0.25, 0.7045), (0.02653, -0.03635, 0.7045), (0.02583, -0.25, 0.8062)], [], [(63, 24, 3, 25), (4, 38, 31, 2), (38, 44, 30, 31), (44, 50, 29, 30), (50, 52, 28, 29), (52, 54, 27, 28), (54, 56, 26, 27), (56, 63, 25, 26), (0, 11, 32, 10), (10, 32, 33, 9), (9, 33, 34, 8), (8, 34, 35, 7), (7, 35, 36, 6), (6, 36, 37, 5), (5, 37, 38, 4), (11, 12, 39, 32), (32, 39, 40, 33), (33, 40, 41, 34), (34, 41, 42, 35), (35, 42, 43, 36), (12, 13, 45, 39), (39, 45, 46, 40), (40, 46, 47, 41), (41, 47, 48, 42), (42, 48, 49, 43), (13, 14, 51, 45), (105, 123, 100, 99), (126, 106, 73, 74), (128, 120, 64, 65), (115, 105, 99, 98), (106, 107, 72, 73), (107, 108, 71, 72), (14, 15, 53, 51), (111, 121, 104, 103), (108, 109, 70, 71), (109, 110, 77, 70), (110, 112, 84, 77), (113, 127, 66, 69), (117, 111, 103, 102), (15, 16, 55, 53), (112, 114, 91, 84), (116, 113, 69, 76), (114, 115, 98, 91), (118, 116, 76, 83), (124, 117, 102, 101), (119, 118, 83, 90), (16, 17, 57, 55), (122, 119, 90, 97), (120, 125, 67, 64), (121, 122, 97, 104), (123, 124, 101, 100), (125, 126, 74, 67), (127, 128, 65, 66), (17, 1, 18, 57), (57, 18, 19, 58), (58, 19, 20, 59), (59, 20, 21, 60), (60, 21, 22, 61), (61, 22, 23, 62), (62, 23, 24, 63), (102, 103, 95, 96), (104, 165, 89, 94), (96, 95, 93, 92), (95, 94, 89, 93), (69, 66, 131, 134), (73, 72, 137, 138), (98, 99, 160, 159), (72, 71, 136, 137), (64, 67, 132, 129), (71, 70, 135, 136), (163, 102, 96, 92), (84, 91, 168, 166), (142, 135, 80, 78), (164, 163, 92, 93), (77, 84, 166, 75), (76, 69, 134, 141), (70, 77, 75, 79), (83, 76, 141, 145), (101, 102, 163, 162), (90, 83, 145, 151), (131, 66, 86, 85), (97, 90, 151, 158), (100, 101, 162, 161), (104, 97, 158, 165), (130, 131, 85, 82), (67, 74, 139, 132), (74, 73, 138, 139), (99, 100, 161, 160), (38, 37, 128, 127), (43, 49, 126, 125), (59, 60, 124, 123), (63, 56, 122, 121), (36, 43, 125, 120), (56, 54, 119, 122), (54, 52, 118, 119), (60, 61, 117, 124), (52, 50, 116, 118), (55, 57, 115, 114), (50, 44, 113, 116), (53, 55, 114, 112), (61, 62, 111, 117), (44, 38, 127, 113), (51, 53, 112, 110), (45, 51, 110, 109), (46, 45, 109, 108), (62, 63, 121, 111), (47, 46, 108, 107), (48, 47, 107, 106), (57, 58, 105, 115), (37, 36, 120, 128), (49, 48, 106, 126), (58, 59, 123, 105), (129, 132, 133, 130), (130, 133, 134, 131), (132, 139, 140, 133), (133, 140, 141, 134), (135, 142, 171, 136), (136, 171, 172, 137), (137, 172, 173, 138), (138, 173, 143, 139), (139, 143, 144, 140), (140, 144, 145, 141), (142, 146, 147, 171), (171, 147, 148, 174), (173, 149, 150, 143), (143, 150, 144), (144, 150, 151, 145), (146, 152, 153, 147), (147, 153, 154, 148), (148, 154, 155, 149), (149, 155, 156, 150), (150, 156, 157), (150, 157, 158, 151), (152, 159, 160, 153), (153, 160, 161, 154), (154, 161, 162, 155), (155, 162, 163, 156), (156, 163, 164, 157), (157, 164, 165, 158), (165, 164, 93, 89), (103, 104, 94, 95), (86, 87, 82, 85), (87, 88, 81, 82), (66, 65, 87, 86), (129, 130, 82, 81), (64, 129, 81, 88), (65, 64, 88, 87), (79, 75, 78, 80), (75, 166, 68, 78), (166, 168, 167, 68), (168, 169, 170, 167), (146, 142, 78, 68), (91, 98, 169, 168), (152, 146, 68, 167), (159, 152, 167, 170), (98, 159, 170, 169), (135, 70, 79, 80), (171, 175, 179, 176), (173, 174, 148, 149), (171, 174, 175), (174, 173, 175), (172, 171, 176, 177), (177, 176, 180, 181), (179, 178, 182, 183), (173, 172, 177, 178), (175, 173, 178, 179), (182, 181, 183), (181, 180, 183), (176, 179, 183, 180), (178, 177, 181, 182)])
me_plane_001.polygons.foreach_set('material_index', [2, 2, 2, 2, 2, 2, 2, 2, 2, 2, 2, 2, 2, 2, 2, 2, 2, 2, 2, 2, 2, 2, 2, 2, 2, 2, 1, 1, 1, 1, 1, 1, 2, 1, 1, 1, 1, 1, 1, 2, 1, 1, 1, 1, 1, 1, 2, 1, 1, 1, 1, 1, 1, 2, 2, 2, 2, 2, 2, 2, 0, 0, 0, 0, 0, 0, 0, 0, 0, 0, 0, 0, 0, 0, 0, 0, 0, 0, 0, 0, 0, 0, 0, 0, 0, 0, 0, 0, 1, 1, 1, 1, 1, 1, 1, 1, 1, 1, 1, 1, 1, 1, 1, 1, 1, 1, 1, 1, 1, 1, 1, 1, 0, 0, 0, 0, 0, 0, 0, 0, 0, 0, 0, 0, 0, 0, 0, 0, 0, 0, 0, 0, 0, 0, 0, 0, 0, 0, 0, 0, 0, 0, 0, 0, 0, 0, 0, 0, 0, 0, 0, 0, 0, 0, 0, 0, 0, 0, 0, 0, 0, 0, 0, 0, 0, 0, 1, 1, 0, 0])
_uv = me_plane_001.uv_layers.new(name='UVMap')
_uv.uv.foreach_set('vector', [0.875, 0.875, 1.0, 0.875, 1.0, 1.0, 0.875, 1.0, 0.0, 0.875, 0.125, 0.875, 0.125, 1.0, 0.0, 1.0, 0.125, 0.875, 0.25, 0.875, 0.25, 1.0, 0.125, 1.0, 0.25, 0.875, 0.375, 0.875, 0.375, 1.0, 0.25, 1.0, 0.375, 0.875, 0.5, 0.875, 0.5, 1.0, 0.375, 1.0, 0.5, 0.875, 0.625, 0.875, 0.625, 1.0, 0.5, 1.0, 0.625, 0.875, 0.75, 0.875, 0.75, 1.0, 0.625, 1.0, 0.75, 0.875, 0.875, 0.875, 0.875, 1.0, 0.75, 1.0, 0.0, 0.0, 0.125, 0.0, 0.125, 0.125, 0.0, 0.125, 0.0, 0.125, 0.125, 0.125, 0.125, 0.25, 0.0, 0.25, 0.0, 0.25, 0.125, 0.25, 0.125, 0.375, 0.0, 0.375, 0.0, 0.375, 0.125, 0.375, 0.125, 0.5, 0.0, 0.5, 0.0, 0.5, 0.125, 0.5, 0.125, 0.625, 0.0, 0.625, 0.0, 0.625, 0.125, 0.625, 0.125, 0.75, 0.0, 0.75, 0.0, 0.75, 0.125, 0.75, 0.125, 0.875, 0.0, 0.875, 0.125, 0.0, 0.25, 0.0, 0.25, 0.125, 0.125, 0.125, 0.125, 0.125, 0.25, 0.125, 0.25, 0.25, 0.125, 0.25, 0.125, 0.25, 0.25, 0.25, 0.25, 0.375, 0.125, 0.375, 0.125, 0.375, 0.25, 0.375, 0.25, 0.5, 0.125, 0.5, 0.125, 0.5, 0.25, 0.5, 0.25, 0.625, 0.125, 0.625, 0.25, 0.0, 0.375, 0.0, 0.375, 0.125, 0.25, 0.125, 0.25, 0.125, 0.375, 0.125, 0.375, 0.25, 0.25, 0.25, 0.25, 0.25, 0.375, 0.25, 0.375, 0.375, 0.25, 0.375, 0.25, 0.375, 0.375, 0.375, 0.375, 0.5, 0.25, 0.5, 0.25, 0.5, 0.375, 0.5, 0.375, 0.625, 0.25, 0.625, 0.375, 0.0, 0.5, 0.0, 0.5, 0.125, 0.375, 0.125, 0.875, 0.25, 0.875, 0.375, 0.875, 0.375, 0.875, 0.25, 0.375, 0.625, 0.375, 0.5, 0.375, 0.5, 0.375, 0.625, 0.125, 0.75, 0.125, 0.625, 0.125, 0.625, 0.125, 0.75, 0.875, 0.125, 0.875, 0.25, 0.875, 0.25, 0.875, 0.125, 0.375, 0.5, 0.375, 0.375, 0.375, 0.375, 0.375, 0.5, 0.375, 0.375, 0.375, 0.25, 0.375, 0.25, 0.375, 0.375, 0.5, 0.0, 0.625, 0.0, 0.625, 0.125, 0.5, 0.125, 0.875, 0.75, 0.875, 0.875, 0.875, 0.875, 0.875, 0.75, 0.375, 0.25, 0.375, 0.125, 0.375, 0.125, 0.375, 0.25, 0.375, 0.125, 0.5, 0.125, 0.5, 0.125, 0.375, 0.125, 0.5, 0.125, 0.625, 0.125, 0.625, 0.125, 0.5, 0.125, 0.25, 0.875, 0.125, 0.875, 0.125, 0.875, 0.25, 0.875, 0.875, 0.625, 0.875, 0.75, 0.875, 0.75, 0.875, 0.625, 0.625, 0.0, 0.75, 0.0, 0.75, 0.125, 0.625, 0.125, 0.625, 0.125, 0.75, 0.125, 0.75, 0.125, 0.625, 0.125, 0.375, 0.875, 0.25, 0.875, 0.25, 0.875, 0.375, 0.875, 0.75, 0.125, 0.875, 0.125, 0.875, 0.125, 0.75, 0.125, 0.5, 0.875, 0.375, 0.875, 0.375, 0.875, 0.5, 0.875, 0.875, 0.5, 0.875, 0.625, 0.875, 0.625, 0.875, 0.5, 0.625, 0.875, 0.5, 0.875, 0.5, 0.875, 0.625, 0.875, 0.75, 0.0, 0.875, 0.0, 0.875, 0.125, 0.75, 0.125, 0.75, 0.875, 0.625, 0.875, 0.625, 0.875, 0.75, 0.875, 0.125, 0.625, 0.25, 0.625, 0.25, 0.625, 0.125, 0.625, 0.875, 0.875, 0.75, 0.875, 0.75, 0.875, 0.875, 0.875, 0.875, 0.375, 0.875, 0.5, 0.875, 0.5, 0.875, 0.375, 0.25, 0.625, 0.375, 0.625, 0.375, 0.625, 0.25, 0.625, 0.125, 0.875, 0.125, 0.75, 0.125, 0.75, 0.125, 0.875, 0.875, 0.0, 1.0, 0.0, 1.0, 0.125, 0.875, 0.125, 0.875, 0.125, 1.0, 0.125, 1.0, 0.25, 0.875, 0.25, 0.875, 0.25, 1.0, 0.25, 1.0, 0.375, 0.875, 0.375, 0.875, 0.375, 1.0, 0.375, 1.0, 0.5, 0.875, 0.5, 0.875, 0.5, 1.0, 0.5, 1.0, 0.625, 0.875, 0.625, 0.875, 0.625, 1.0, 0.625, 1.0, 0.75, 0.875, 0.75, 0.875, 0.75, 1.0, 0.75, 1.0, 0.875, 0.875, 0.875, 0.875, 0.625, 0.875, 0.75, 0.875, 0.75, 0.875, 0.625, 0.875, 0.875, 0.875, 0.875, 0.875, 0.875, 0.875, 0.875, 0.875, 0.625, 0.875, 0.75, 0.875, 0.75, 0.875, 0.625, 0.875, 0.75, 0.875, 0.875, 0.875, 0.875, 0.875, 0.75, 0.25, 0.875, 0.125, 0.875, 0.125, 0.875, 0.25, 0.875, 0.375, 0.5, 0.375, 0.375, 0.375, 0.375, 0.375, 0.5, 0.875, 0.125, 0.875, 0.25, 0.875, 0.25, 0.875, 0.125, 0.375, 0.375, 0.375, 0.25, 0.375, 0.25, 0.375, 0.375, 0.125, 0.625, 0.25, 0.625, 0.25, 0.625, 0.125, 0.625, 0.375, 0.25, 0.375, 0.125, 0.375, 0.125, 0.375, 0.25, 0.875, 0.625, 0.875, 0.625, 0.875, 0.625, 0.875, 0.625, 0.625, 0.125, 0.75, 0.125, 0.75, 0.125, 0.625, 0.125, 0.5, 0.125, 0.375, 0.125, 0.375, 0.125, 0.5, 0.125, 0.875, 0.75, 0.875, 0.625, 0.875, 0.625, 0.875, 0.75, 0.5, 0.125, 0.625, 0.125, 0.625, 0.125, 0.5, 0.125, 0.375, 0.875, 0.25, 0.875, 0.25, 0.875, 0.375, 0.875, 0.375, 0.125, 0.5, 0.125, 0.5, 0.125, 0.375, 0.125, 0.5, 0.875, 0.375, 0.875, 0.375, 0.875, 0.5, 0.875, 0.875, 0.5, 0.875, 0.625, 0.875, 0.625, 0.875, 0.5, 0.625, 0.875, 0.5, 0.875, 0.5, 0.875, 0.625, 0.875, 0.125, 0.875, 0.125, 0.875, 0.125, 0.875, 0.125, 0.875, 0.75, 0.875, 0.625, 0.875, 0.625, 0.875, 0.75, 0.875, 0.875, 0.375, 0.875, 0.5, 0.875, 0.5, 0.875, 0.375, 0.875, 0.875, 0.75, 0.875, 0.75, 0.875, 0.875, 0.875, 0.125, 0.75, 0.125, 0.875, 0.125, 0.875, 0.125, 0.75, 0.25, 0.625, 0.375, 0.625, 0.375, 0.625, 0.25, 0.625, 0.375, 0.625, 0.375, 0.5, 0.375, 0.5, 0.375, 0.625, 0.875, 0.25, 0.875, 0.375, 0.875, 0.375, 0.875, 0.25, 0.125, 0.875, 0.125, 0.75, 0.125, 0.75, 0.125, 0.875, 0.25, 0.625, 0.375, 0.625, 0.375, 0.625, 0.25, 0.625, 0.875, 0.375, 0.875, 0.5, 0.875, 0.5, 0.875, 0.375, 0.875, 0.875, 0.75, 0.875, 0.75, 0.875, 0.875, 0.875, 0.125, 0.625, 0.25, 0.625, 0.25, 0.625, 0.125, 0.625, 0.75, 0.875, 0.625, 0.875, 0.625, 0.875, 0.75, 0.875, 0.625, 0.875, 0.5, 0.875, 0.5, 0.875, 0.625, 0.875, 0.875, 0.5, 0.875, 0.625, 0.875, 0.625, 0.875, 0.5, 0.5, 0.875, 0.375, 0.875, 0.375, 0.875, 0.5, 0.875, 0.75, 0.125, 0.875, 0.125, 0.875, 0.125, 0.75, 0.125, 0.375, 0.875, 0.25, 0.875, 0.25, 0.875, 0.375, 0.875, 0.625, 0.125, 0.75, 0.125, 0.75, 0.125, 0.625, 0.125, 0.875, 0.625, 0.875, 0.75, 0.875, 0.75, 0.875, 0.625, 0.25, 0.875, 0.125, 0.875, 0.125, 0.875, 0.25, 0.875, 0.5, 0.125, 0.625, 0.125, 0.625, 0.125, 0.5, 0.125, 0.375, 0.125, 0.5, 0.125, 0.5, 0.125, 0.375, 0.125, 0.375, 0.25, 0.375, 0.125, 0.375, 0.125, 0.375, 0.25, 0.875, 0.75, 0.875, 0.875, 0.875, 0.875, 0.875, 0.75, 0.375, 0.375, 0.375, 0.25, 0.375, 0.25, 0.375, 0.375, 0.375, 0.5, 0.375, 0.375, 0.375, 0.375, 0.375, 0.5, 0.875, 0.125, 0.875, 0.25, 0.875, 0.25, 0.875, 0.125, 0.125, 0.75, 0.125, 0.625, 0.125, 0.625, 0.125, 0.75, 0.375, 0.625, 0.375, 0.5, 0.375, 0.5, 0.375, 0.625, 0.875, 0.25, 0.875, 0.375, 0.875, 0.375, 0.875, 0.25, 0.125, 0.625, 0.25, 0.625, 0.25, 0.75, 0.125, 0.75, 0.125, 0.75, 0.25, 0.75, 0.25, 0.875, 0.125, 0.875, 0.25, 0.625, 0.375, 0.625, 0.375, 0.75, 0.25, 0.75, 0.25, 0.75, 0.375, 0.75, 0.375, 0.875, 0.25, 0.875, 0.375, 0.125, 0.5, 0.125, 0.5, 0.25, 0.375, 0.25, 0.375, 0.25, 0.5, 0.25, 0.5, 0.375, 0.375, 0.375, 0.375, 0.375, 0.5, 0.375, 0.5, 0.5, 0.375, 0.5, 0.375, 0.5, 0.5, 0.5, 0.5, 0.625, 0.375, 0.625, 0.375, 0.625, 0.5, 0.625, 0.5, 0.75, 0.375, 0.75, 0.375, 0.75, 0.5, 0.75, 0.5, 0.875, 0.375, 0.875, 0.5, 0.125, 0.625, 0.125, 0.625, 0.25, 0.5, 0.25, 0.5, 0.25, 0.625, 0.25, 0.625, 0.375, 0.5988, 0.375, 0.5, 0.5, 0.625, 0.5, 0.625, 0.625, 0.5, 0.625, 0.5, 0.625, 0.625, 0.75, 0.5, 0.75, 0.5, 0.75, 0.625, 0.75, 0.625, 0.875, 0.5, 0.875, 0.625, 0.125, 0.75, 0.125, 0.75, 0.25, 0.625, 0.25, 0.625, 0.25, 0.75, 0.25, 0.75, 0.375, 0.625, 0.375, 0.625, 0.375, 0.75, 0.375, 0.75, 0.5, 0.625, 0.5, 0.625, 0.5, 0.75, 0.5, 0.75, 0.625, 0.625, 0.625, 0.625, 0.625, 0.75, 0.625, 0.75, 0.75, 0.625, 0.75, 0.75, 0.75, 0.75, 0.875, 0.625, 0.875, 0.75, 0.125, 0.875, 0.125, 0.875, 0.25, 0.75, 0.25, 0.75, 0.25, 0.875, 0.25, 0.875, 0.375, 0.75, 0.375, 0.75, 0.375, 0.875, 0.375, 0.875, 0.5, 0.75, 0.5, 0.75, 0.5, 0.875, 0.5, 0.875, 0.625, 0.75, 0.625, 0.75, 0.625, 0.875, 0.625, 0.875, 0.75, 0.75, 0.75, 0.75, 0.75, 0.875, 0.75, 0.875, 0.875, 0.75, 0.875, 0.875, 0.875, 0.875, 0.75, 0.875, 0.75, 0.875, 0.875, 0.875, 0.75, 0.875, 0.875, 0.875, 0.875, 0.875, 0.75, 0.125, 0.875, 0.125, 0.75, 0.125, 0.75, 0.125, 0.875, 0.125, 0.75, 0.125, 0.625, 0.125, 0.625, 0.125, 0.75, 0.125, 0.875, 0.125, 0.75, 0.125, 0.75, 0.125, 0.875, 0.125, 0.625, 0.125, 0.75, 0.125, 0.75, 0.125, 0.625, 0.125, 0.625, 0.125, 0.625, 0.125, 0.625, 0.125, 0.625, 0.125, 0.75, 0.125, 0.625, 0.125, 0.625, 0.125, 0.75, 0.375, 0.125, 0.5, 0.125, 0.5, 0.125, 0.375, 0.125, 0.5, 0.125, 0.625, 0.125, 0.625, 0.125, 0.5, 0.125, 0.625, 0.125, 0.75, 0.125, 0.75, 0.125, 0.625, 0.125, 0.75, 0.125, 0.875, 0.125, 0.875, 0.125, 0.75, 0.125, 0.625, 0.125, 0.5, 0.125, 0.5, 0.125, 0.625, 0.125, 0.75, 0.125, 0.875, 0.125, 0.875, 0.125, 0.75, 0.125, 0.75, 0.125, 0.625, 0.125, 0.625, 0.125, 0.75, 0.125, 0.875, 0.125, 0.75, 0.125, 0.75, 0.125, 0.875, 0.125, 0.875, 0.125, 0.875, 0.125, 0.875, 0.125, 0.875, 0.125, 0.375, 0.125, 0.375, 0.125, 0.375, 0.125, 0.375, 0.125, 0.5, 0.25, 0.5, 0.25, 0.5, 0.25, 0.5, 0.25, 0.5, 0.5, 0.5988, 0.375, 0.625, 0.375, 0.625, 0.5, 0.5, 0.25, 0.5988, 0.375, 0.5, 0.25, 0.5988, 0.375, 0.5, 0.5, 0.5, 0.5, 0.5, 0.375, 0.5, 0.25, 0.5, 0.25, 0.5, 0.375, 0.5, 0.375, 0.5, 0.25, 0.5, 0.25, 0.5, 0.375, 0.5, 0.5, 0.5, 0.5, 0.5, 0.5, 0.5, 0.5, 0.5, 0.5, 0.5, 0.375, 0.5, 0.375, 0.5, 0.5, 0.5, 0.5, 0.5, 0.5, 0.5, 0.5, 0.5, 0.5, 0.5, 0.5, 0.5, 0.375, 0.5, 0.5, 0.5, 0.375, 0.5, 0.25, 0.5, 0.375, 0.5, 0.25, 0.5, 0.25, 0.5, 0.25, 0.5, 0.25, 0.5, 0.5, 0.5, 0.375, 0.5, 0.375, 0.5, 0.5])
me_plane_001.materials.append(mat_toit)
me_plane_001.materials.append(mat_mur)
me_plane_001.materials.append(mat_herbe)
me_plane_001.use_remesh_preserve_volume = False
me_plane_001.use_remesh_preserve_attributes = False
me_plane_001.use_mirror_vertex_groups = False
me_plane_001.update()

# ---- objects
ob_light = bpy.data.objects.new('Light', light_light)
ob_camera = bpy.data.objects.new('Camera', cam_camera)
ob_ferme_lp = bpy.data.objects.new('Ferme_LP', me_plane)
ob_ferme_hp = bpy.data.objects.new('Ferme_HP', me_plane_001)

# ---- transforms, parenting, visibility, modifiers, constraints
ob_light.location = (4.076, 1.005, 5.904)
ob_light.rotation_euler = (0.6503, 0.05522, 1.866)
ob_light.lock_rotations_4d = False
ob_light.empty_display_type = 'ARROWS'
ob_light.color = (0.0, 0.0, 0.0, 0.0)
ob_light.lineart.crease_threshold = 0.0
ob_camera.location = (7.359, -6.926, 4.958)
ob_camera.rotation_euler = (1.109, 0.0, 0.8149)
ob_camera.lock_rotations_4d = False
ob_camera.empty_display_type = 'ARROWS'
ob_camera.color = (0.0, 0.0, 0.0, 0.0)
ob_camera.display_type = 'WIRE'
ob_camera.lineart.crease_threshold = 0.0
ob_ferme_lp.location = (0.0, 0.0, 0.0)
ob_ferme_lp.scale = (2.0, 2.0, 2.0)
ob_ferme_lp.lineart.crease_threshold = 0.0
ob_ferme_hp.location = (0.0, 0.0, 0.0)
ob_ferme_hp.scale = (2.0, 2.0, 2.0)
ob_ferme_hp.lineart.crease_threshold = 0.0

# ---- collection membership
col_collection.objects.link(ob_light)
col_collection.objects.link(ob_camera)
col_collection.objects.link(ob_ferme_lp)
col_collection.objects.link(ob_ferme_hp)

# ---- scene / render settings (as saved in the file)
scene.camera = ob_camera
scene.frame_start = 1; scene.frame_end = 250; scene.frame_set(1)
scene.render.engine = 'CYCLES'
scene.cycles.use_denoising = False
scene.cycles.samples = 128
scene.cycles.sampling_pattern = 'TABULATED_SOBOL'
scene.cycles.use_adaptive_sampling = False
scene.cycles.use_light_tree = False
scene.cycles.bake_type = 'DIFFUSE'
scene.view_settings.view_transform = 'Filmic'
bpy.context.view_layer.update()
